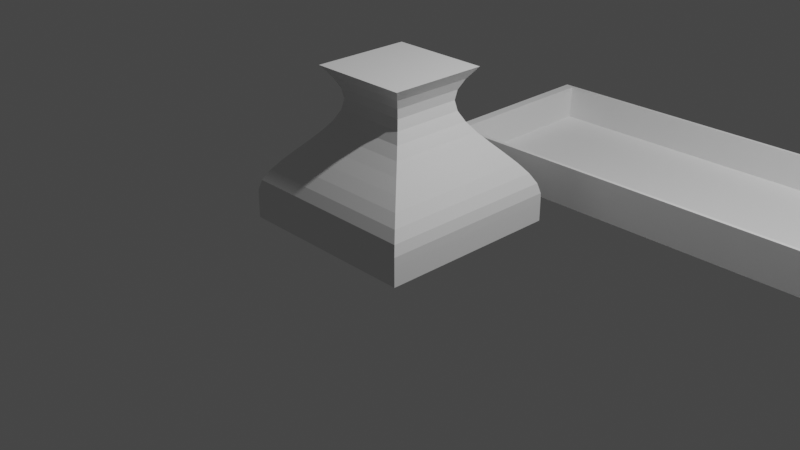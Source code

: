# Source: untitled.blend  (saved by Blender 2.83.18; exported with 4.5.12 LTS)
import bpy
from mathutils import Matrix  # noqa: F401  (used for matrix-valued properties, if any)

bpy.ops.wm.read_factory_settings(use_empty=True)
scene = bpy.context.scene
scene.name = 'Scene'

# ---- collections
col_collection = bpy.data.collections.new('Collection'); scene.collection.children.link(col_collection)

# ---- world
world_world = bpy.data.worlds.new('World'); scene.world = world_world
world_world.use_nodes = True; world_world.node_tree.nodes.clear()
_N = world_world.node_tree.nodes; _L = world_world.node_tree.links
n0 = _N.new('ShaderNodeOutputWorld'); n0.name = 'World Output'; n0.location = (300, 300)
n1 = _N.new('ShaderNodeBackground'); n1.name = 'Background'; n1.location = (10, 300)
n1.inputs[0].default_value = (0.05088, 0.05088, 0.05088, 1.0)
_L.new(n1.outputs[0], n0.inputs[0])
n0.is_active_output = True
world_world.color = (0.05088, 0.05088, 0.05088)
world_world.use_sun_shadow = False
world_world.sun_shadow_jitter_overblur = 0.0

# ---- cameras
cam_camera = bpy.data.cameras.new('Camera')
cam_camera.clip_end = 100.0
cam_camera.ortho_scale = 7.314

# ---- lights
light_light = bpy.data.lights.new('Light', 'POINT')
light_light.transmission_factor = 0.0
light_light.energy = 1000.0
light_light.shadow_soft_size = 0.1
light_light.shadow_maximum_resolution = 0.006
light_light.use_absolute_resolution = True

# ---- meshes
me_plane = bpy.data.meshes.new('Plane')
me_plane.from_pydata([(-1.0, -1.0, 0.0), (1.0, -1.0, 0.0), (-1.0, 1.0, 0.0), (1.0, 1.0, 0.0), (-1.0, -1.0, 0.2137), (1.0, -1.0, 0.2137), (-1.0, 1.0, 0.2137), (1.0, 1.0, 0.2137), (-0.5396, 0.542, 1.616), (-0.5396, -0.5372, 1.616), (0.5396, -0.5372, 1.616), (0.5396, 0.542, 1.616), (-0.9989, -0.9989, 0.3043), (-0.9702, -0.97, 0.4121), (-0.9094, -0.909, 0.5199), (-0.826, -0.8251, 0.6278), (-0.7293, -0.7279, 0.7356), (-0.6287, -0.6268, 0.8435), (-0.5337, -0.5313, 0.9513), (-0.4536, -0.4508, 1.059), (-0.3978, -0.3948, 1.167), (-0.3758, -0.3726, 1.275), (-0.3942, -0.3911, 1.383), (-0.4471, -0.4443, 1.491), (-0.4471, 0.45, 1.491), (-0.3942, 0.3973, 1.383), (-0.3758, 0.3791, 1.275), (-0.3978, 0.401, 1.167), (-0.4536, 0.4565, 1.059), (-0.5337, 0.5361, 0.9513), (-0.6287, 0.6307, 0.8435), (-0.7293, 0.7307, 0.7356), (-0.826, 0.8269, 0.6278), (-0.9094, 0.9099, 0.52), (-0.9702, 0.9703, 0.4121), (-0.9989, 0.9989, 0.3043), (0.4472, 0.45, 1.491), (0.3943, 0.3973, 1.383), (0.3759, 0.3791, 1.275), (0.3979, 0.401, 1.167), (0.4537, 0.4565, 1.059), (0.5338, 0.5361, 0.9513), (0.6288, 0.6307, 0.8435), (0.7293, 0.7307, 0.7356), (0.826, 0.8269, 0.6278), (0.9094, 0.9099, 0.52), (0.9702, 0.9703, 0.4121), (0.9989, 0.9989, 0.3043), (0.9989, -0.9989, 0.3043), (0.9702, -0.97, 0.4121), (0.9094, -0.909, 0.5199), (0.826, -0.8251, 0.6278), (0.7293, -0.7279, 0.7356), (0.6288, -0.6268, 0.8435), (0.5338, -0.5313, 0.9513), (0.4537, -0.4508, 1.059), (0.3979, -0.3948, 1.167), (0.3759, -0.3726, 1.275), (0.3943, -0.3911, 1.383), (0.4472, -0.4443, 1.491), (-0.3757, -0.3706, 1.28), (-0.3757, 0.3809, 1.28), (0.3758, 0.3809, 1.28), (0.3758, -0.3706, 1.28), (-1.0, -1.0, 0.0), (1.0, -1.0, 0.0), (-1.0, 1.0, 0.0), (1.0, 1.0, 0.0), (-1.0, -1.0, 0.0), (1.0, -1.0, 0.0), (-1.0, 1.0, 0.0), (1.0, 1.0, 0.0)], [], [(0, 2, 3, 1), (24, 23, 9, 8), (1, 3, 7, 5), (2, 0, 4, 6), (3, 2, 6, 7), (0, 1, 5, 4), (9, 10, 11, 8), (36, 24, 8, 11), (23, 59, 10, 9), (59, 36, 11, 10), (5, 7, 47, 48), (48, 47, 46, 49), (49, 46, 45, 50), (50, 45, 44, 51), (51, 44, 43, 52), (52, 43, 42, 53), (53, 42, 41, 54), (54, 41, 40, 55), (55, 40, 39, 56), (56, 39, 38, 57), (57, 38, 37, 58), (58, 37, 36, 59), (4, 5, 48, 12), (12, 48, 49, 13), (13, 49, 50, 14), (14, 50, 51, 15), (15, 51, 52, 16), (16, 52, 53, 17), (17, 53, 54, 18), (18, 54, 55, 19), (19, 55, 56, 20), (20, 56, 57, 21), (21, 57, 58, 22), (22, 58, 59, 23), (7, 6, 35, 47), (47, 35, 34, 46), (46, 34, 33, 45), (45, 33, 32, 44), (44, 32, 31, 43), (43, 31, 30, 42), (42, 30, 29, 41), (41, 29, 28, 40), (40, 28, 27, 39), (39, 27, 26, 38), (38, 26, 25, 37), (37, 25, 24, 36), (6, 4, 12, 35), (35, 12, 13, 34), (34, 13, 14, 33), (33, 14, 15, 32), (32, 15, 16, 31), (31, 16, 17, 30), (30, 17, 18, 29), (29, 18, 19, 28), (28, 19, 20, 27), (27, 20, 21, 26), (26, 21, 22, 25), (25, 22, 23, 24), (26, 38, 62, 61), (38, 57, 63, 62), (21, 26, 61, 60), (57, 21, 60, 63), (64, 65, 67, 66), (68, 69, 71, 70)])
_uv = me_plane.uv_layers.new(name='UVMap')
_uv.uv.foreach_set('vector', [0.0, 0.0, 0.0, 1.0, 1.0, 1.0, 1.0, 0.0, 0.0, 1.0, 0.0, 0.0, 0.0, 0.0, 0.0, 1.0, 1.0, 0.0, 1.0, 1.0, 1.0, 1.0, 1.0, 0.0, 0.0, 1.0, 0.0, 0.0, 0.0, 0.0, 0.0, 1.0, 1.0, 1.0, 0.0, 1.0, 0.0, 1.0, 1.0, 1.0, 0.0, 0.0, 1.0, 0.0, 1.0, 0.0, 0.0, 0.0, 0.0, 0.0, 1.0, 0.0, 1.0, 1.0, 0.0, 1.0, 1.0, 1.0, 0.0, 1.0, 0.0, 1.0, 1.0, 1.0, 0.0, 0.0, 1.0, 0.0, 1.0, 0.0, 0.0, 0.0, 1.0, 0.0, 1.0, 1.0, 1.0, 1.0, 1.0, 0.0, 1.0, 0.0, 1.0, 1.0, 1.0, 1.0, 1.0, 0.0, 1.0, 0.0, 1.0, 1.0, 1.0, 1.0, 1.0, 0.0, 1.0, 0.0, 1.0, 1.0, 1.0, 1.0, 1.0, 0.0, 1.0, 0.0, 1.0, 1.0, 1.0, 1.0, 1.0, 0.0, 1.0, 0.0, 1.0, 1.0, 1.0, 1.0, 1.0, 0.0, 1.0, 0.0, 1.0, 1.0, 1.0, 1.0, 1.0, 0.0, 1.0, 0.0, 1.0, 1.0, 1.0, 1.0, 1.0, 0.0, 1.0, 0.0, 1.0, 1.0, 1.0, 1.0, 1.0, 0.0, 1.0, 0.0, 1.0, 1.0, 1.0, 1.0, 1.0, 0.0, 1.0, 0.0, 1.0, 1.0, 1.0, 1.0, 1.0, 0.0, 1.0, 0.0, 1.0, 1.0, 1.0, 1.0, 1.0, 0.0, 1.0, 0.0, 1.0, 1.0, 1.0, 1.0, 1.0, 0.0, 0.0, 0.0, 1.0, 0.0, 1.0, 0.0, 0.0, 0.0, 0.0, 0.0, 1.0, 0.0, 1.0, 0.0, 0.0, 0.0, 0.0, 0.0, 1.0, 0.0, 1.0, 0.0, 0.0, 0.0, 0.0, 0.0, 1.0, 0.0, 1.0, 0.0, 0.0, 0.0, 0.0, 0.0, 1.0, 0.0, 1.0, 0.0, 0.0, 0.0, 0.0, 0.0, 1.0, 0.0, 1.0, 0.0, 0.0, 0.0, 0.0, 0.0, 1.0, 0.0, 1.0, 0.0, 0.0, 0.0, 0.0, 0.0, 1.0, 0.0, 1.0, 0.0, 0.0, 0.0, 0.0, 0.0, 1.0, 0.0, 1.0, 0.0, 0.0, 0.0, 0.0, 0.0, 1.0, 0.0, 1.0, 0.0, 0.0, 0.0, 0.0, 0.0, 1.0, 0.0, 1.0, 0.0, 0.0, 0.0, 0.0, 0.0, 1.0, 0.0, 1.0, 0.0, 0.0, 0.0, 1.0, 1.0, 0.0, 1.0, 0.0, 1.0, 1.0, 1.0, 1.0, 1.0, 0.0, 1.0, 0.0, 1.0, 1.0, 1.0, 1.0, 1.0, 0.0, 1.0, 0.0, 1.0, 1.0, 1.0, 1.0, 1.0, 0.0, 1.0, 0.0, 1.0, 1.0, 1.0, 1.0, 1.0, 0.0, 1.0, 0.0, 1.0, 1.0, 1.0, 1.0, 1.0, 0.0, 1.0, 0.0, 1.0, 1.0, 1.0, 1.0, 1.0, 0.0, 1.0, 0.0, 1.0, 1.0, 1.0, 1.0, 1.0, 0.0, 1.0, 0.0, 1.0, 1.0, 1.0, 1.0, 1.0, 0.0, 1.0, 0.0, 1.0, 1.0, 1.0, 1.0, 1.0, 0.0, 1.0, 0.0, 1.0, 1.0, 1.0, 1.0, 1.0, 0.0, 1.0, 0.0, 1.0, 1.0, 1.0, 1.0, 1.0, 0.0, 1.0, 0.0, 1.0, 1.0, 1.0, 0.0, 1.0, 0.0, 0.0, 0.0, 0.0, 0.0, 1.0, 0.0, 1.0, 0.0, 0.0, 0.0, 0.0, 0.0, 1.0, 0.0, 1.0, 0.0, 0.0, 0.0, 0.0, 0.0, 1.0, 0.0, 1.0, 0.0, 0.0, 0.0, 0.0, 0.0, 1.0, 0.0, 1.0, 0.0, 0.0, 0.0, 0.0, 0.0, 1.0, 0.0, 1.0, 0.0, 0.0, 0.0, 0.0, 0.0, 1.0, 0.0, 1.0, 0.0, 0.0, 0.0, 0.0, 0.0, 1.0, 0.0, 1.0, 0.0, 0.0, 0.0, 0.0, 0.0, 1.0, 0.0, 1.0, 0.0, 0.0, 0.0, 0.0, 0.0, 1.0, 0.0, 1.0, 0.0, 0.0, 0.0, 0.0, 0.0, 1.0, 0.0, 1.0, 0.0, 0.0, 0.0, 0.0, 0.0, 1.0, 0.0, 1.0, 0.0, 0.0, 0.0, 0.0, 0.0, 1.0, 0.0, 1.0, 1.0, 1.0, 1.0, 1.0, 0.0, 1.0, 1.0, 1.0, 1.0, 0.0, 1.0, 0.0, 1.0, 1.0, 0.0, 0.0, 0.0, 1.0, 0.0, 1.0, 0.0, 0.0, 1.0, 0.0, 0.0, 0.0, 0.0, 0.0, 1.0, 0.0, 0.0, 0.0, 1.0, 0.0, 1.0, 1.0, 0.0, 1.0, 0.0, 0.0, 1.0, 0.0, 1.0, 1.0, 0.0, 1.0])
me_plane.use_remesh_fix_poles = True
me_plane.use_remesh_preserve_attributes = False
me_plane.use_mirror_vertex_groups = False
me_plane.update()
me_plane_001 = bpy.data.meshes.new('Plane.001')
me_plane_001.from_pydata([(-1.011, -1.047, -0.007478), (1.019, -0.9827, 0.005139), (-1.019, 0.9827, -0.006852), (1.011, 1.047, 0.005765), (-0.9754, 0.9398, 0.4319), (-0.9671, -1.002, 0.4313), (0.9747, -0.9401, 0.4434), (0.9664, 1.002, 0.444), (-1.015, 0.978, 0.4316), (-1.006, -1.043, 0.4309), (1.014, -0.9783, 0.4435), (1.006, 1.042, 0.4441), (-0.98, 0.9446, 0.05087), (-0.9716, -1.007, 0.05026), (0.9799, -0.9447, 0.06239), (0.9715, 1.007, 0.06299)], [], [(0, 2, 3, 1), (7, 4, 12, 15), (1, 3, 11, 10), (2, 0, 9, 8), (3, 2, 8, 11), (0, 1, 10, 9), (5, 4, 8, 9), (6, 5, 9, 10), (7, 6, 10, 11), (4, 7, 11, 8), (13, 14, 15, 12), (5, 6, 14, 13), (6, 7, 15, 14), (4, 5, 13, 12)])
_uv = me_plane_001.uv_layers.new(name='UVMap')
_uv.uv.foreach_set('vector', [0.0, 0.0, 0.0, 1.0, 1.0, 1.0, 1.0, 0.0, 0.9803, 0.9803, 0.0197, 0.9803, 0.0197, 0.9803, 0.9803, 0.9803, 1.0, 0.0, 1.0, 1.0, 1.0, 1.0, 1.0, 0.0, 0.0, 1.0, 0.0, 0.0, 0.0, 0.0, 0.0, 1.0, 1.0, 1.0, 0.0, 1.0, 0.0, 1.0, 1.0, 1.0, 0.0, 0.0, 1.0, 0.0, 1.0, 0.0, 0.0, 0.0, 0.0197, 0.01971, 0.0197, 0.9803, 0.0, 1.0, 0.0, 0.0, 0.9803, 0.01971, 0.0197, 0.01971, 0.0, 0.0, 1.0, 0.0, 0.9803, 0.9803, 0.9803, 0.01971, 1.0, 0.0, 1.0, 1.0, 0.0197, 0.9803, 0.9803, 0.9803, 1.0, 1.0, 0.0, 1.0, 0.0197, 0.01971, 0.9803, 0.01971, 0.9803, 0.9803, 0.0197, 0.9803, 0.0197, 0.01971, 0.9803, 0.01971, 0.9803, 0.01971, 0.0197, 0.01971, 0.9803, 0.01971, 0.9803, 0.9803, 0.9803, 0.9803, 0.9803, 0.01971, 0.0197, 0.9803, 0.0197, 0.01971, 0.0197, 0.01971, 0.0197, 0.9803])
me_plane_001.use_remesh_fix_poles = True
me_plane_001.use_remesh_preserve_attributes = False
me_plane_001.use_mirror_vertex_groups = False
me_plane_001.update()

# ---- objects
ob_light = bpy.data.objects.new('Light', light_light)
ob_camera = bpy.data.objects.new('Camera', cam_camera)
ob_plane = bpy.data.objects.new('Plane', me_plane)
ob_plane_001 = bpy.data.objects.new('Plane.001', me_plane_001)

# ---- transforms, parenting, visibility, modifiers, constraints
ob_light.location = (4.076, 1.005, 5.904)
ob_light.rotation_euler = (0.6503, 0.05522, 1.866)
ob_light.lock_rotations_4d = False
ob_light.empty_display_type = 'ARROWS'
ob_light.color = (0.0, 0.0, 0.0, 0.0)
ob_light.lineart.crease_threshold = 0.0
ob_camera.location = (7.359, -6.926, 4.958)
ob_camera.rotation_euler = (1.109, 0.0, 0.8149)
ob_camera.lock_rotations_4d = False
ob_camera.empty_display_type = 'ARROWS'
ob_camera.color = (0.0, 0.0, 0.0, 0.0)
ob_camera.display_type = 'WIRE'
ob_camera.lineart.crease_threshold = 0.0
ob_plane.location = (0.0, 0.0, 0.0)
ob_plane.lineart.crease_threshold = 0.0
ob_plane_001.location = (2.092, 2.501, -0.00999)
ob_plane_001.scale = (2.735, 1.0, 1.0)
ob_plane_001.lineart.crease_threshold = 0.0

# ---- collection membership
col_collection.objects.link(ob_light)
col_collection.objects.link(ob_camera)
col_collection.objects.link(ob_plane)
col_collection.objects.link(ob_plane_001)

# ---- scene / render settings (as saved in the file)
scene.camera = ob_camera
scene.frame_start = 1; scene.frame_end = 250; scene.frame_set(1)
scene.render.engine = 'BLENDER_EEVEE_NEXT'
scene.cycles.use_denoising = False
scene.cycles.samples = 128
scene.cycles.sampling_pattern = 'TABULATED_SOBOL'
scene.cycles.use_adaptive_sampling = False
scene.cycles.use_light_tree = False
scene.view_settings.view_transform = 'Filmic'
bpy.context.view_layer.update()
